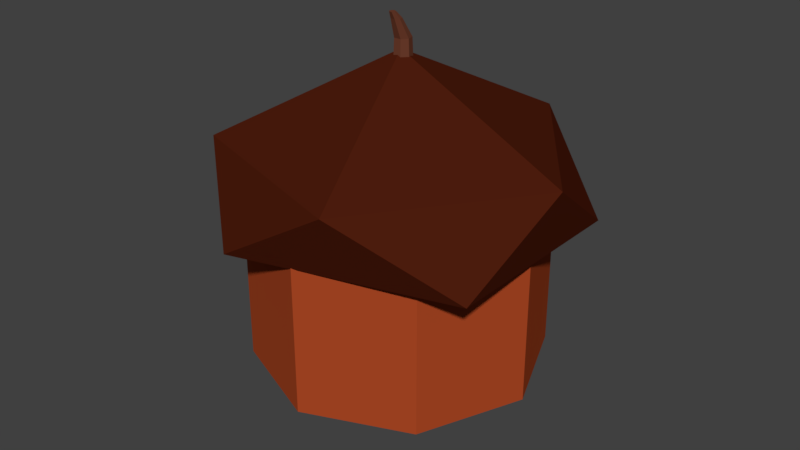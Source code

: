 # Source: Acorn.blend  (saved by Blender 2.79.0; exported with 4.5.12 LTS)
import bpy
from mathutils import Matrix  # noqa: F401  (used for matrix-valued properties, if any)

bpy.ops.wm.read_factory_settings(use_empty=True)
scene = bpy.context.scene
scene.name = 'Scene'

# ---- collections
col_collection_1 = bpy.data.collections.new('Collection 1'); scene.collection.children.link(col_collection_1)

# ---- materials (node trees are filled in below, after node groups)
mat_material_001 = bpy.data.materials.new('Material.001')
mat_material_001.alpha_threshold = 0.0
mat_material_001.use_transparent_shadow = False
mat_material_001.diffuse_color = (0.42, 0.06533, 0.01808, 1.0)
mat_material_001.roughness = 0.5
mat_material_003 = bpy.data.materials.new('Material.003')
mat_material_003.alpha_threshold = 0.0
mat_material_003.use_transparent_shadow = False
mat_material_003.diffuse_color = (0.1473, 0.04506, 0.02451, 1.0)
mat_material_003.roughness = 0.5
mat_material_002 = bpy.data.materials.new('Material.002')
mat_material_002.alpha_threshold = 0.0
mat_material_002.use_transparent_shadow = False
mat_material_002.diffuse_color = (0.07324, 0.01171, 0.00412, 1.0)
mat_material_002.roughness = 0.5

# ---- material node trees

# ---- world
world_world = bpy.data.worlds.new('World'); scene.world = world_world
world_world.color = (0.05088, 0.05088, 0.05088)
world_world.use_sun_shadow = False
world_world.sun_shadow_jitter_overblur = 0.0
world_world.cycles.sampling_method = 'MANUAL'

# ---- meshes
me_sphere = bpy.data.meshes.new('Sphere')
me_sphere.from_pydata([(0.0, 0.4763, -0.275), (0.3368, 0.3368, 0.275), (0.3368, 0.3368, -0.275), (0.4763, -2.898e-08, 0.275), (0.4763, -4.389e-08, -0.275), (0.3368, -0.3368, 0.275), (0.3368, -0.3368, -0.275), (1.91e-08, -0.4763, 0.275), (1.91e-08, -0.4763, -0.275), (-0.3368, -0.3368, 0.275), (-0.3368, -0.3368, -0.275), (-4.808e-08, -4.808e-08, 0.55), (-0.4763, -4.389e-08, 0.275), (-0.4763, -4.389e-08, -0.275), (-0.3368, 0.3368, 0.275), (-0.3368, 0.3368, -0.275), (1.91e-08, 0.4763, 0.275), (0.0, -4.808e-08, -0.55), (0.004687, 0.03966, 0.5299), (0.004687, 0.02999, 0.7576), (0.03356, 0.02576, 0.5299), (0.02599, 0.01973, 0.7576), (0.04069, -0.005483, 0.5299), (0.03126, -0.003329, 0.7576), (0.02071, -0.03054, 0.5299), (0.01651, -0.02182, 0.7576), (-0.01134, -0.03054, 0.5299), (-0.007137, -0.02182, 0.7576), (-0.03132, -0.005483, 0.5299), (-0.02188, -0.003329, 0.7576), (-0.02419, 0.02576, 0.5299), (-0.01662, 0.01973, 0.7576), (0.01818, -0.01599, 0.8194), (0.004687, -0.009495, 0.8194), (0.02152, -0.0306, 0.8194), (0.01218, -0.04231, 0.8194), (-0.002802, -0.04231, 0.8194), (-0.01214, -0.0306, 0.8194), (-0.008808, -0.01599, 0.8194), (0.01271, -0.03614, 0.8413), (0.004687, -0.03228, 0.8413), (0.0147, -0.04483, 0.8413), (0.009142, -0.05179, 0.8413), (0.0002331, -0.05179, 0.8413), (-0.005321, -0.04483, 0.8413), (-0.003339, -0.03614, 0.8413), (0.0, 0.0, 0.06134), (0.4967, -0.3302, 0.2064), (-0.2085, -0.5344, 0.2064), (-0.5968, 0.03327, 0.2064), (-0.1736, 0.5676, 0.2064), (0.4967, 0.3302, 0.2064), (0.1736, -0.5344, 0.4411), (-0.4545, -0.3302, 0.4411), (-0.4545, 0.3302, 0.4411), (0.1736, 0.5344, 0.4411), (0.5619, 0.0, 0.4411), (0.0, 0.0, 0.7229)], [], [(17, 0, 2), (0, 16, 1, 2), (16, 11, 1), (17, 2, 4), (2, 1, 3, 4), (1, 11, 3), (17, 4, 6), (4, 3, 5, 6), (3, 11, 5), (17, 6, 8), (6, 5, 7, 8), (5, 11, 7), (17, 8, 10), (8, 7, 9, 10), (7, 11, 9), (17, 10, 13), (10, 9, 12, 13), (9, 11, 12), (17, 13, 15), (13, 12, 14, 15), (12, 11, 14), (17, 15, 0), (15, 14, 16, 0), (14, 11, 16), (18, 19, 21, 20), (20, 21, 23, 22), (22, 23, 25, 24), (24, 25, 27, 26), (26, 27, 29, 28), (25, 23, 34, 35), (28, 29, 31, 30), (30, 31, 19, 18), (18, 20, 22, 24, 26, 28, 30), (38, 37, 44, 45), (31, 29, 37, 38), (27, 25, 35, 36), (19, 31, 38, 33), (23, 21, 32, 34), (29, 27, 36, 37), (21, 19, 33, 32), (42, 41, 40), (36, 35, 42, 43), (34, 32, 39, 41), (33, 38, 45, 40), (37, 36, 43, 44), (35, 34, 41, 42), (32, 33, 40, 39), (41, 39, 40), (40, 45, 42), (45, 44, 42), (44, 43, 42), (46, 47, 48), (47, 46, 51), (46, 48, 49), (46, 49, 50), (46, 50, 51), (47, 51, 56), (48, 47, 52), (49, 48, 53), (50, 49, 54), (51, 50, 55), (47, 56, 52), (48, 52, 53), (49, 53, 54), (50, 54, 55), (51, 55, 56), (52, 56, 57), (53, 52, 57), (54, 53, 57), (55, 54, 57), (56, 55, 57)])
me_sphere.polygons.foreach_set('material_index', [0, 0, 0, 0, 0, 0, 0, 0, 0, 0, 0, 0, 0, 0, 0, 0, 0, 0, 0, 0, 0, 0, 0, 0, 1, 1, 1, 1, 1, 1, 1, 1, 1, 1, 1, 1, 1, 1, 1, 1, 1, 1, 1, 1, 1, 1, 1, 1, 1, 1, 1, 2, 2, 2, 2, 2, 2, 2, 2, 2, 2, 2, 2, 2, 2, 2, 2, 2, 2, 2, 2])
me_sphere.materials.append(mat_material_001)
me_sphere.materials.append(mat_material_003)
me_sphere.materials.append(mat_material_002)
me_sphere.use_remesh_preserve_volume = False
me_sphere.use_remesh_preserve_attributes = False
me_sphere.use_mirror_vertex_groups = False
me_sphere.update()

# ---- objects
ob_sphere = bpy.data.objects.new('Sphere', me_sphere)

# ---- transforms, parenting, visibility, modifiers, constraints
ob_sphere.location = (0.0, 0.0, 0.0)
ob_sphere.scale = (0.1705, 0.1705, 0.1705)
ob_sphere.lineart.crease_threshold = 0.0

# ---- collection membership
col_collection_1.objects.link(ob_sphere)

# ---- scene / render settings (as saved in the file)
scene.frame_start = 1; scene.frame_end = 250; scene.frame_set(1)
scene.render.engine = 'BLENDER_EEVEE_NEXT'
scene.render.resolution_percentage = 50
scene.render.dither_intensity = 0.0
scene.cycles.use_denoising = False
scene.cycles.samples = 128
scene.cycles.sampling_pattern = 'TABULATED_SOBOL'
scene.cycles.use_adaptive_sampling = False
scene.cycles.use_light_tree = False
scene.cycles.blur_glossy = 0.0
scene.cycles.sample_clamp_indirect = 0.0
scene.view_settings.view_transform = 'Standard'
bpy.context.view_layer.update()

# ---- added for rendering (the .blend has no active camera and no usable light): camera, sun
cam_auto = bpy.data.cameras.new('AutoCamera')
cam_auto.lens = 50.0
cam_auto.sensor_width = 36.0
cam_auto.clip_end = 1000.0
ob_auto_camera = bpy.data.objects.new('AutoCamera', cam_auto)
scene.collection.objects.link(ob_auto_camera)
ob_auto_camera.location = (0.331475, -0.398506, 0.292405)
ob_auto_camera.rotation_euler = (1.09748, -7.21219e-08, 0.694738)
scene.camera = ob_auto_camera
light_auto_sun = bpy.data.lights.new('AutoSun', 'SUN')
light_auto_sun.energy = 3.0
light_auto_sun.angle = 0.0523599
ob_auto_sun = bpy.data.objects.new('AutoSun', light_auto_sun)
scene.collection.objects.link(ob_auto_sun)
ob_auto_sun.rotation_euler = (0.872665, 0.174533, 0.523599)
bpy.context.view_layer.update()
